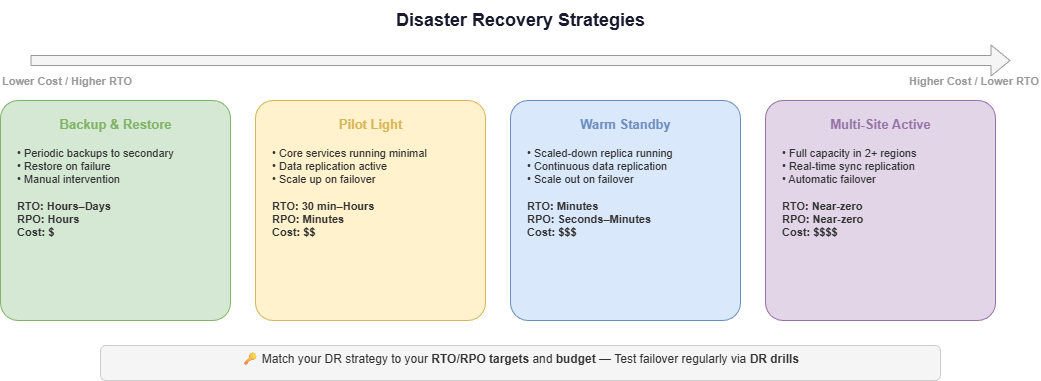

The diagram above was exported from draw.io. Its source (the exported page's mxGraphModel, read from the mxfile embedded in the PNG):
<mxGraphModel dx="554" dy="149" grid="1" gridSize="10" guides="1" tooltips="1" connect="1" arrows="1" fold="1" page="1" pageScale="1" pageWidth="1100" pageHeight="650" math="0" shadow="0">
  <root>
    <mxCell id="0" />
    <mxCell id="1" parent="0" />
    <mxCell id="2" value="&lt;b&gt;Disaster Recovery Strategies&lt;/b&gt;" style="text;html=1;align=center;verticalAlign=middle;fontSize=18;fontColor=#1a1a2e;" parent="1" vertex="1">
      <mxGeometry x="300" y="10" width="500" height="40" as="geometry" />
    </mxCell>
    <mxCell id="3" value="" style="shape=flexArrow;endArrow=classic;startArrow=none;html=1;fillColor=#f5f5f5;strokeColor=#999;startFill=0;" parent="1" edge="1">
      <mxGeometry relative="1" as="geometry">
        <mxPoint x="60" y="70" as="sourcePoint" />
        <mxPoint x="1040" y="70" as="targetPoint" />
      </mxGeometry>
    </mxCell>
    <mxCell id="4" value="&lt;b&gt;Lower Cost / Higher RTO&lt;/b&gt;" style="text;html=1;align=left;fontSize=11;fontColor=#999;" parent="1" vertex="1">
      <mxGeometry x="30" y="78" width="200" height="20" as="geometry" />
    </mxCell>
    <mxCell id="5" value="&lt;b&gt;Higher Cost / Lower RTO&lt;/b&gt;" style="text;html=1;align=right;fontSize=11;fontColor=#999;" parent="1" vertex="1">
      <mxGeometry x="870" y="78" width="200" height="20" as="geometry" />
    </mxCell>
    <mxCell id="10" value="" style="rounded=1;whiteSpace=wrap;html=1;fillColor=#d5e8d4;strokeColor=#82b366;arcSize=8;" parent="1" vertex="1">
      <mxGeometry x="30" y="110" width="230" height="220" as="geometry" />
    </mxCell>
    <mxCell id="11" value="&lt;b&gt;Backup &amp; Restore&lt;/b&gt;" style="text;html=1;align=center;fontSize=13;fontColor=#82b366;" parent="1" vertex="1">
      <mxGeometry x="60" y="120" width="170" height="25" as="geometry" />
    </mxCell>
    <mxCell id="12" value="• Periodic backups to secondary&lt;br&gt;• Restore on failure&lt;br&gt;• Manual intervention&lt;br&gt;&lt;br&gt;&lt;b&gt;RTO: Hours–Days&lt;/b&gt;&lt;br&gt;&lt;b&gt;RPO: Hours&lt;/b&gt;&lt;br&gt;&lt;b&gt;Cost: $&lt;/b&gt;" style="text;html=1;align=left;fontSize=11;fontColor=#333;" parent="1" vertex="1">
      <mxGeometry x="45" y="150" width="200" height="150" as="geometry" />
    </mxCell>
    <mxCell id="20" value="" style="rounded=1;whiteSpace=wrap;html=1;fillColor=#fff2cc;strokeColor=#d6b656;arcSize=8;" parent="1" vertex="1">
      <mxGeometry x="285" y="110" width="230" height="220" as="geometry" />
    </mxCell>
    <mxCell id="21" value="&lt;b&gt;Pilot Light&lt;/b&gt;" style="text;html=1;align=center;fontSize=13;fontColor=#d6b656;" parent="1" vertex="1">
      <mxGeometry x="330" y="120" width="140" height="25" as="geometry" />
    </mxCell>
    <mxCell id="22" value="• Core services running minimal&lt;br&gt;• Data replication active&lt;br&gt;• Scale up on failover&lt;br&gt;&lt;br&gt;&lt;b&gt;RTO: 30 min–Hours&lt;/b&gt;&lt;br&gt;&lt;b&gt;RPO: Minutes&lt;/b&gt;&lt;br&gt;&lt;b&gt;Cost: $$&lt;/b&gt;" style="text;html=1;align=left;fontSize=11;fontColor=#333;" parent="1" vertex="1">
      <mxGeometry x="300" y="150" width="200" height="150" as="geometry" />
    </mxCell>
    <mxCell id="30" value="" style="rounded=1;whiteSpace=wrap;html=1;fillColor=#dae8fc;strokeColor=#6c8ebf;arcSize=8;" parent="1" vertex="1">
      <mxGeometry x="540" y="110" width="230" height="220" as="geometry" />
    </mxCell>
    <mxCell id="31" value="&lt;b&gt;Warm Standby&lt;/b&gt;" style="text;html=1;align=center;fontSize=13;fontColor=#6c8ebf;" parent="1" vertex="1">
      <mxGeometry x="580" y="120" width="150" height="25" as="geometry" />
    </mxCell>
    <mxCell id="32" value="• Scaled-down replica running&lt;br&gt;• Continuous data replication&lt;br&gt;• Scale out on failover&lt;br&gt;&lt;br&gt;&lt;b&gt;RTO: Minutes&lt;/b&gt;&lt;br&gt;&lt;b&gt;RPO: Seconds–Minutes&lt;/b&gt;&lt;br&gt;&lt;b&gt;Cost: $$$&lt;/b&gt;" style="text;html=1;align=left;fontSize=11;fontColor=#333;" parent="1" vertex="1">
      <mxGeometry x="555" y="150" width="200" height="150" as="geometry" />
    </mxCell>
    <mxCell id="40" value="" style="rounded=1;whiteSpace=wrap;html=1;fillColor=#e1d5e7;strokeColor=#9673a6;arcSize=8;" parent="1" vertex="1">
      <mxGeometry x="795" y="110" width="230" height="220" as="geometry" />
    </mxCell>
    <mxCell id="41" value="&lt;b&gt;Multi-Site Active&lt;/b&gt;" style="text;html=1;align=center;fontSize=13;fontColor=#9673a6;" parent="1" vertex="1">
      <mxGeometry x="830" y="120" width="160" height="25" as="geometry" />
    </mxCell>
    <mxCell id="42" value="• Full capacity in 2+ regions&lt;br&gt;• Real-time sync replication&lt;br&gt;• Automatic failover&lt;br&gt;&lt;br&gt;&lt;b&gt;RTO: Near-zero&lt;/b&gt;&lt;br&gt;&lt;b&gt;RPO: Near-zero&lt;/b&gt;&lt;br&gt;&lt;b&gt;Cost: $$$$&lt;/b&gt;" style="text;html=1;align=left;fontSize=11;fontColor=#333;" parent="1" vertex="1">
      <mxGeometry x="810" y="150" width="200" height="150" as="geometry" />
    </mxCell>
    <mxCell id="50" value="&lt;font style=&quot;font-size:12px&quot;&gt;🔑 Match your DR strategy to your &lt;b&gt;RTO/RPO targets&lt;/b&gt; and &lt;b&gt;budget&lt;/b&gt; — Test failover regularly via &lt;b&gt;DR drills&lt;/b&gt;&lt;/font&gt;" style="text;html=1;align=center;fontColor=#333;fillColor=#f5f5f5;strokeColor=#ccc;rounded=1;" parent="1" vertex="1">
      <mxGeometry x="130" y="355" width="840" height="35" as="geometry" />
    </mxCell>
  </root>
</mxGraphModel>